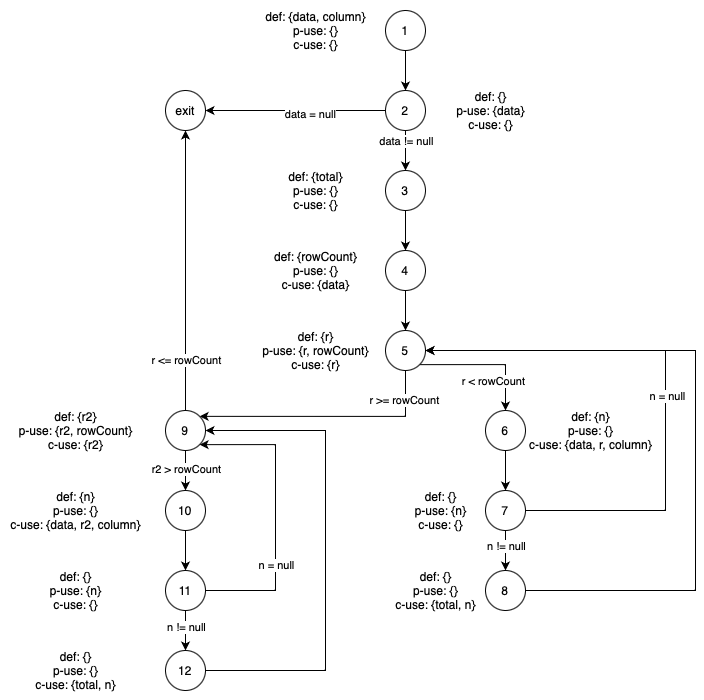

The diagram above was exported from draw.io. Its source (the exported page's mxGraphModel, read from the mxfile embedded in the PNG):
<mxGraphModel dx="1786" dy="694" grid="1" gridSize="10" guides="1" tooltips="1" connect="1" arrows="1" fold="1" page="1" pageScale="1" pageWidth="850" pageHeight="1100" math="0" shadow="0">
  <root>
    <mxCell id="0" />
    <mxCell id="1" parent="0" />
    <mxCell id="ftOyFT2HqjwXc9bBnVHh-3" style="edgeStyle=orthogonalEdgeStyle;rounded=0;orthogonalLoop=1;jettySize=auto;html=1;entryX=0.5;entryY=0;entryDx=0;entryDy=0;" edge="1" parent="1" source="ftOyFT2HqjwXc9bBnVHh-1" target="ftOyFT2HqjwXc9bBnVHh-2">
      <mxGeometry relative="1" as="geometry" />
    </mxCell>
    <mxCell id="ftOyFT2HqjwXc9bBnVHh-6" value="data != null" style="edgeLabel;html=1;align=center;verticalAlign=middle;resizable=0;points=[];" vertex="1" connectable="0" parent="ftOyFT2HqjwXc9bBnVHh-3">
      <mxGeometry x="-0.0198" y="-1" relative="1" as="geometry">
        <mxPoint x="1" y="-10" as="offset" />
      </mxGeometry>
    </mxCell>
    <mxCell id="ftOyFT2HqjwXc9bBnVHh-47" style="edgeStyle=orthogonalEdgeStyle;rounded=0;orthogonalLoop=1;jettySize=auto;html=1;entryX=1;entryY=0.5;entryDx=0;entryDy=0;" edge="1" parent="1" source="ftOyFT2HqjwXc9bBnVHh-1" target="ftOyFT2HqjwXc9bBnVHh-63">
      <mxGeometry relative="1" as="geometry">
        <mxPoint x="220" y="140" as="targetPoint" />
      </mxGeometry>
    </mxCell>
    <mxCell id="ftOyFT2HqjwXc9bBnVHh-48" value="data = null" style="edgeLabel;html=1;align=center;verticalAlign=middle;resizable=0;points=[];" vertex="1" connectable="0" parent="ftOyFT2HqjwXc9bBnVHh-47">
      <mxGeometry x="-0.1539" y="3" relative="1" as="geometry">
        <mxPoint as="offset" />
      </mxGeometry>
    </mxCell>
    <mxCell id="ftOyFT2HqjwXc9bBnVHh-1" value="2" style="ellipse;whiteSpace=wrap;html=1;aspect=fixed;" vertex="1" parent="1">
      <mxGeometry x="380" y="120" width="40" height="40" as="geometry" />
    </mxCell>
    <mxCell id="ftOyFT2HqjwXc9bBnVHh-8" style="edgeStyle=orthogonalEdgeStyle;rounded=0;orthogonalLoop=1;jettySize=auto;html=1;exitX=0.5;exitY=1;exitDx=0;exitDy=0;entryX=0.5;entryY=0;entryDx=0;entryDy=0;" edge="1" parent="1" source="ftOyFT2HqjwXc9bBnVHh-2" target="ftOyFT2HqjwXc9bBnVHh-7">
      <mxGeometry relative="1" as="geometry" />
    </mxCell>
    <mxCell id="ftOyFT2HqjwXc9bBnVHh-2" value="3" style="ellipse;whiteSpace=wrap;html=1;aspect=fixed;" vertex="1" parent="1">
      <mxGeometry x="380" y="200" width="40" height="40" as="geometry" />
    </mxCell>
    <mxCell id="ftOyFT2HqjwXc9bBnVHh-4" value="&lt;div&gt;def: {}&lt;/div&gt;&lt;div&gt;p-use: {data}&lt;/div&gt;&lt;div&gt;c-use: {}&lt;br&gt;&lt;/div&gt;" style="text;html=1;align=center;verticalAlign=middle;resizable=0;points=[];autosize=1;strokeColor=none;fillColor=none;" vertex="1" parent="1">
      <mxGeometry x="440" y="110" width="90" height="60" as="geometry" />
    </mxCell>
    <mxCell id="ftOyFT2HqjwXc9bBnVHh-5" value="def: {total}&lt;div&gt;p-use: {}&lt;/div&gt;&lt;div&gt;c-use: {}&lt;br&gt;&lt;/div&gt;" style="text;html=1;align=center;verticalAlign=middle;resizable=0;points=[];autosize=1;strokeColor=none;fillColor=none;" vertex="1" parent="1">
      <mxGeometry x="270" y="190" width="80" height="60" as="geometry" />
    </mxCell>
    <mxCell id="ftOyFT2HqjwXc9bBnVHh-11" style="edgeStyle=orthogonalEdgeStyle;rounded=0;orthogonalLoop=1;jettySize=auto;html=1;exitX=0.5;exitY=1;exitDx=0;exitDy=0;entryX=0.5;entryY=0;entryDx=0;entryDy=0;" edge="1" parent="1" source="ftOyFT2HqjwXc9bBnVHh-7" target="ftOyFT2HqjwXc9bBnVHh-10">
      <mxGeometry relative="1" as="geometry" />
    </mxCell>
    <mxCell id="ftOyFT2HqjwXc9bBnVHh-7" value="4" style="ellipse;whiteSpace=wrap;html=1;aspect=fixed;" vertex="1" parent="1">
      <mxGeometry x="380" y="280" width="40" height="40" as="geometry" />
    </mxCell>
    <mxCell id="ftOyFT2HqjwXc9bBnVHh-9" value="def: {rowCount}&lt;div&gt;p-use: {}&lt;/div&gt;&lt;div&gt;c-use: {data}&lt;br&gt;&lt;/div&gt;" style="text;html=1;align=center;verticalAlign=middle;resizable=0;points=[];autosize=1;strokeColor=none;fillColor=none;" vertex="1" parent="1">
      <mxGeometry x="255" y="270" width="110" height="60" as="geometry" />
    </mxCell>
    <mxCell id="ftOyFT2HqjwXc9bBnVHh-14" style="edgeStyle=orthogonalEdgeStyle;rounded=0;orthogonalLoop=1;jettySize=auto;html=1;entryX=0.5;entryY=0;entryDx=0;entryDy=0;exitX=1;exitY=1;exitDx=0;exitDy=0;" edge="1" parent="1" source="ftOyFT2HqjwXc9bBnVHh-10" target="ftOyFT2HqjwXc9bBnVHh-13">
      <mxGeometry relative="1" as="geometry">
        <Array as="points">
          <mxPoint x="500" y="394" />
        </Array>
      </mxGeometry>
    </mxCell>
    <mxCell id="ftOyFT2HqjwXc9bBnVHh-16" value="r &amp;lt; rowCount" style="edgeLabel;html=1;align=center;verticalAlign=middle;resizable=0;points=[];" vertex="1" connectable="0" parent="ftOyFT2HqjwXc9bBnVHh-14">
      <mxGeometry x="0.0856" y="-1" relative="1" as="geometry">
        <mxPoint x="1" y="15" as="offset" />
      </mxGeometry>
    </mxCell>
    <mxCell id="ftOyFT2HqjwXc9bBnVHh-34" style="edgeStyle=orthogonalEdgeStyle;rounded=0;orthogonalLoop=1;jettySize=auto;html=1;exitX=0.5;exitY=1;exitDx=0;exitDy=0;entryX=1;entryY=0;entryDx=0;entryDy=0;" edge="1" parent="1" source="ftOyFT2HqjwXc9bBnVHh-10" target="ftOyFT2HqjwXc9bBnVHh-33">
      <mxGeometry relative="1" as="geometry">
        <Array as="points">
          <mxPoint x="400" y="446" />
        </Array>
      </mxGeometry>
    </mxCell>
    <mxCell id="ftOyFT2HqjwXc9bBnVHh-37" value="r &amp;gt;= rowCount" style="edgeLabel;html=1;align=center;verticalAlign=middle;resizable=0;points=[];" vertex="1" connectable="0" parent="ftOyFT2HqjwXc9bBnVHh-34">
      <mxGeometry x="-0.5984" relative="1" as="geometry">
        <mxPoint x="4" y="-16" as="offset" />
      </mxGeometry>
    </mxCell>
    <mxCell id="ftOyFT2HqjwXc9bBnVHh-10" value="5" style="ellipse;whiteSpace=wrap;html=1;aspect=fixed;" vertex="1" parent="1">
      <mxGeometry x="380" y="360" width="40" height="40" as="geometry" />
    </mxCell>
    <mxCell id="ftOyFT2HqjwXc9bBnVHh-12" value="def: {r}&lt;div&gt;p-use: {r, rowCount}&lt;/div&gt;&lt;div&gt;c-use: {r}&lt;br&gt;&lt;/div&gt;" style="text;html=1;align=center;verticalAlign=middle;resizable=0;points=[];autosize=1;strokeColor=none;fillColor=none;" vertex="1" parent="1">
      <mxGeometry x="245" y="350" width="130" height="60" as="geometry" />
    </mxCell>
    <mxCell id="ftOyFT2HqjwXc9bBnVHh-30" style="edgeStyle=orthogonalEdgeStyle;rounded=0;orthogonalLoop=1;jettySize=auto;html=1;exitX=0.5;exitY=1;exitDx=0;exitDy=0;entryX=0.5;entryY=0;entryDx=0;entryDy=0;" edge="1" parent="1" source="ftOyFT2HqjwXc9bBnVHh-13" target="ftOyFT2HqjwXc9bBnVHh-20">
      <mxGeometry relative="1" as="geometry" />
    </mxCell>
    <mxCell id="ftOyFT2HqjwXc9bBnVHh-13" value="6" style="ellipse;whiteSpace=wrap;html=1;aspect=fixed;" vertex="1" parent="1">
      <mxGeometry x="480" y="440" width="40" height="40" as="geometry" />
    </mxCell>
    <mxCell id="ftOyFT2HqjwXc9bBnVHh-15" value="def: {n}&lt;div&gt;p-use: {}&lt;/div&gt;&lt;div&gt;c-use: {data, r, column}&lt;br&gt;&lt;/div&gt;" style="text;html=1;align=center;verticalAlign=middle;resizable=0;points=[];autosize=1;strokeColor=none;fillColor=none;" vertex="1" parent="1">
      <mxGeometry x="510" y="430" width="150" height="60" as="geometry" />
    </mxCell>
    <mxCell id="ftOyFT2HqjwXc9bBnVHh-19" style="edgeStyle=orthogonalEdgeStyle;rounded=0;orthogonalLoop=1;jettySize=auto;html=1;entryX=0.5;entryY=0;entryDx=0;entryDy=0;" edge="1" parent="1" source="ftOyFT2HqjwXc9bBnVHh-17" target="ftOyFT2HqjwXc9bBnVHh-1">
      <mxGeometry relative="1" as="geometry" />
    </mxCell>
    <mxCell id="ftOyFT2HqjwXc9bBnVHh-17" value="1" style="ellipse;whiteSpace=wrap;html=1;aspect=fixed;" vertex="1" parent="1">
      <mxGeometry x="380" y="40" width="40" height="40" as="geometry" />
    </mxCell>
    <mxCell id="ftOyFT2HqjwXc9bBnVHh-18" value="&lt;div&gt;def: {data, column}&lt;/div&gt;&lt;div&gt;p-use: {}&lt;/div&gt;&lt;div&gt;c-use: {}&lt;br&gt;&lt;/div&gt;" style="text;html=1;align=center;verticalAlign=middle;resizable=0;points=[];autosize=1;strokeColor=none;fillColor=none;" vertex="1" parent="1">
      <mxGeometry x="250" y="30" width="120" height="60" as="geometry" />
    </mxCell>
    <mxCell id="ftOyFT2HqjwXc9bBnVHh-25" style="edgeStyle=orthogonalEdgeStyle;rounded=0;orthogonalLoop=1;jettySize=auto;html=1;entryX=0.5;entryY=0;entryDx=0;entryDy=0;" edge="1" parent="1" source="ftOyFT2HqjwXc9bBnVHh-20" target="ftOyFT2HqjwXc9bBnVHh-23">
      <mxGeometry relative="1" as="geometry" />
    </mxCell>
    <mxCell id="ftOyFT2HqjwXc9bBnVHh-28" value="n != null" style="edgeLabel;html=1;align=center;verticalAlign=middle;resizable=0;points=[];" vertex="1" connectable="0" parent="ftOyFT2HqjwXc9bBnVHh-25">
      <mxGeometry x="-0.25" relative="1" as="geometry">
        <mxPoint as="offset" />
      </mxGeometry>
    </mxCell>
    <mxCell id="ftOyFT2HqjwXc9bBnVHh-27" style="edgeStyle=orthogonalEdgeStyle;rounded=0;orthogonalLoop=1;jettySize=auto;html=1;" edge="1" parent="1" source="ftOyFT2HqjwXc9bBnVHh-20">
      <mxGeometry relative="1" as="geometry">
        <mxPoint x="420" y="380" as="targetPoint" />
        <Array as="points">
          <mxPoint x="660" y="540" />
          <mxPoint x="660" y="380" />
        </Array>
      </mxGeometry>
    </mxCell>
    <mxCell id="ftOyFT2HqjwXc9bBnVHh-29" value="n = null" style="edgeLabel;html=1;align=center;verticalAlign=middle;resizable=0;points=[];" vertex="1" connectable="0" parent="ftOyFT2HqjwXc9bBnVHh-27">
      <mxGeometry x="-0.0541" y="-1" relative="1" as="geometry">
        <mxPoint as="offset" />
      </mxGeometry>
    </mxCell>
    <mxCell id="ftOyFT2HqjwXc9bBnVHh-20" value="7" style="ellipse;whiteSpace=wrap;html=1;aspect=fixed;" vertex="1" parent="1">
      <mxGeometry x="480" y="520" width="40" height="40" as="geometry" />
    </mxCell>
    <mxCell id="ftOyFT2HqjwXc9bBnVHh-22" value="def: {}&lt;div&gt;p-use: {n}&lt;/div&gt;&lt;div&gt;c-use: {}&lt;br&gt;&lt;/div&gt;" style="text;html=1;align=center;verticalAlign=middle;resizable=0;points=[];autosize=1;strokeColor=none;fillColor=none;" vertex="1" parent="1">
      <mxGeometry x="400" y="510" width="70" height="60" as="geometry" />
    </mxCell>
    <mxCell id="ftOyFT2HqjwXc9bBnVHh-32" style="edgeStyle=orthogonalEdgeStyle;rounded=0;orthogonalLoop=1;jettySize=auto;html=1;entryX=1;entryY=0.5;entryDx=0;entryDy=0;" edge="1" parent="1" source="ftOyFT2HqjwXc9bBnVHh-23" target="ftOyFT2HqjwXc9bBnVHh-10">
      <mxGeometry relative="1" as="geometry">
        <mxPoint x="625" y="380" as="targetPoint" />
        <Array as="points">
          <mxPoint x="690" y="620" />
          <mxPoint x="690" y="380" />
        </Array>
      </mxGeometry>
    </mxCell>
    <mxCell id="ftOyFT2HqjwXc9bBnVHh-23" value="8" style="ellipse;whiteSpace=wrap;html=1;aspect=fixed;" vertex="1" parent="1">
      <mxGeometry x="480" y="600" width="40" height="40" as="geometry" />
    </mxCell>
    <mxCell id="ftOyFT2HqjwXc9bBnVHh-26" value="def: {}&lt;div&gt;p-use: {}&lt;/div&gt;&lt;div&gt;c-use: {total, n}&lt;br&gt;&lt;/div&gt;" style="text;html=1;align=center;verticalAlign=middle;resizable=0;points=[];autosize=1;strokeColor=none;fillColor=none;" vertex="1" parent="1">
      <mxGeometry x="380" y="590" width="100" height="60" as="geometry" />
    </mxCell>
    <mxCell id="ftOyFT2HqjwXc9bBnVHh-43" style="edgeStyle=orthogonalEdgeStyle;rounded=0;orthogonalLoop=1;jettySize=auto;html=1;entryX=0.5;entryY=0;entryDx=0;entryDy=0;" edge="1" parent="1" source="ftOyFT2HqjwXc9bBnVHh-33" target="ftOyFT2HqjwXc9bBnVHh-40">
      <mxGeometry relative="1" as="geometry" />
    </mxCell>
    <mxCell id="ftOyFT2HqjwXc9bBnVHh-44" value="r2 &amp;gt; rowCount" style="edgeLabel;html=1;align=center;verticalAlign=middle;resizable=0;points=[];" vertex="1" connectable="0" parent="ftOyFT2HqjwXc9bBnVHh-43">
      <mxGeometry x="-0.1071" y="1" relative="1" as="geometry">
        <mxPoint x="-1" as="offset" />
      </mxGeometry>
    </mxCell>
    <mxCell id="ftOyFT2HqjwXc9bBnVHh-49" style="edgeStyle=orthogonalEdgeStyle;rounded=0;orthogonalLoop=1;jettySize=auto;html=1;entryX=0.5;entryY=1;entryDx=0;entryDy=0;" edge="1" parent="1" source="ftOyFT2HqjwXc9bBnVHh-33" target="ftOyFT2HqjwXc9bBnVHh-63">
      <mxGeometry relative="1" as="geometry">
        <mxPoint x="150" y="340" as="targetPoint" />
        <Array as="points">
          <mxPoint x="180" y="250" />
          <mxPoint x="180" y="250" />
        </Array>
      </mxGeometry>
    </mxCell>
    <mxCell id="ftOyFT2HqjwXc9bBnVHh-62" value="r &amp;lt;= rowCount" style="edgeLabel;html=1;align=center;verticalAlign=middle;resizable=0;points=[];" vertex="1" connectable="0" parent="ftOyFT2HqjwXc9bBnVHh-49">
      <mxGeometry x="-0.503" y="2" relative="1" as="geometry">
        <mxPoint x="2" y="19" as="offset" />
      </mxGeometry>
    </mxCell>
    <mxCell id="ftOyFT2HqjwXc9bBnVHh-33" value="9" style="ellipse;whiteSpace=wrap;html=1;aspect=fixed;" vertex="1" parent="1">
      <mxGeometry x="160" y="440" width="40" height="40" as="geometry" />
    </mxCell>
    <mxCell id="ftOyFT2HqjwXc9bBnVHh-39" value="def: {r2}&lt;div&gt;p-use: {r2, rowCount}&lt;/div&gt;&lt;div&gt;c-use: {r2}&lt;br&gt;&lt;/div&gt;" style="text;html=1;align=center;verticalAlign=middle;resizable=0;points=[];autosize=1;strokeColor=none;fillColor=none;" vertex="1" parent="1">
      <mxGeometry y="430" width="140" height="60" as="geometry" />
    </mxCell>
    <mxCell id="ftOyFT2HqjwXc9bBnVHh-50" style="edgeStyle=orthogonalEdgeStyle;rounded=0;orthogonalLoop=1;jettySize=auto;html=1;entryX=0.5;entryY=0;entryDx=0;entryDy=0;" edge="1" parent="1" source="ftOyFT2HqjwXc9bBnVHh-40" target="ftOyFT2HqjwXc9bBnVHh-45">
      <mxGeometry relative="1" as="geometry" />
    </mxCell>
    <mxCell id="ftOyFT2HqjwXc9bBnVHh-40" value="10" style="ellipse;whiteSpace=wrap;html=1;aspect=fixed;" vertex="1" parent="1">
      <mxGeometry x="160" y="520" width="40" height="40" as="geometry" />
    </mxCell>
    <mxCell id="ftOyFT2HqjwXc9bBnVHh-52" style="edgeStyle=orthogonalEdgeStyle;rounded=0;orthogonalLoop=1;jettySize=auto;html=1;entryX=0.5;entryY=0;entryDx=0;entryDy=0;" edge="1" parent="1" source="ftOyFT2HqjwXc9bBnVHh-45" target="ftOyFT2HqjwXc9bBnVHh-58">
      <mxGeometry relative="1" as="geometry">
        <mxPoint x="180" y="690" as="targetPoint" />
      </mxGeometry>
    </mxCell>
    <mxCell id="ftOyFT2HqjwXc9bBnVHh-59" value="n != null" style="edgeLabel;html=1;align=center;verticalAlign=middle;resizable=0;points=[];" vertex="1" connectable="0" parent="ftOyFT2HqjwXc9bBnVHh-52">
      <mxGeometry x="-0.1776" relative="1" as="geometry">
        <mxPoint as="offset" />
      </mxGeometry>
    </mxCell>
    <mxCell id="ftOyFT2HqjwXc9bBnVHh-56" style="edgeStyle=orthogonalEdgeStyle;rounded=0;orthogonalLoop=1;jettySize=auto;html=1;exitX=1;exitY=0.5;exitDx=0;exitDy=0;entryX=1;entryY=1;entryDx=0;entryDy=0;" edge="1" parent="1" source="ftOyFT2HqjwXc9bBnVHh-45" target="ftOyFT2HqjwXc9bBnVHh-33">
      <mxGeometry relative="1" as="geometry">
        <Array as="points">
          <mxPoint x="270" y="620" />
          <mxPoint x="270" y="474" />
        </Array>
      </mxGeometry>
    </mxCell>
    <mxCell id="ftOyFT2HqjwXc9bBnVHh-57" value="n = null" style="edgeLabel;html=1;align=center;verticalAlign=middle;resizable=0;points=[];" vertex="1" connectable="0" parent="ftOyFT2HqjwXc9bBnVHh-56">
      <mxGeometry x="-0.3446" relative="1" as="geometry">
        <mxPoint as="offset" />
      </mxGeometry>
    </mxCell>
    <mxCell id="ftOyFT2HqjwXc9bBnVHh-45" value="11" style="ellipse;whiteSpace=wrap;html=1;aspect=fixed;" vertex="1" parent="1">
      <mxGeometry x="160" y="600" width="40" height="40" as="geometry" />
    </mxCell>
    <mxCell id="ftOyFT2HqjwXc9bBnVHh-46" value="def: {n}&lt;div&gt;p-use: {}&lt;/div&gt;&lt;div&gt;c-use: {data, r2, column}&lt;br&gt;&lt;/div&gt;" style="text;html=1;align=center;verticalAlign=middle;resizable=0;points=[];autosize=1;strokeColor=none;fillColor=none;" vertex="1" parent="1">
      <mxGeometry x="-5" y="510" width="150" height="60" as="geometry" />
    </mxCell>
    <mxCell id="ftOyFT2HqjwXc9bBnVHh-51" value="def: {}&lt;div&gt;p-use: {n}&lt;/div&gt;&lt;div&gt;c-use: {}&lt;br&gt;&lt;/div&gt;" style="text;html=1;align=center;verticalAlign=middle;resizable=0;points=[];autosize=1;strokeColor=none;fillColor=none;" vertex="1" parent="1">
      <mxGeometry x="35" y="590" width="70" height="60" as="geometry" />
    </mxCell>
    <mxCell id="ftOyFT2HqjwXc9bBnVHh-61" style="edgeStyle=orthogonalEdgeStyle;rounded=0;orthogonalLoop=1;jettySize=auto;html=1;entryX=1;entryY=0.5;entryDx=0;entryDy=0;" edge="1" parent="1" source="ftOyFT2HqjwXc9bBnVHh-58" target="ftOyFT2HqjwXc9bBnVHh-33">
      <mxGeometry relative="1" as="geometry">
        <Array as="points">
          <mxPoint x="320" y="700" />
          <mxPoint x="320" y="460" />
        </Array>
      </mxGeometry>
    </mxCell>
    <mxCell id="ftOyFT2HqjwXc9bBnVHh-58" value="12" style="ellipse;whiteSpace=wrap;html=1;aspect=fixed;" vertex="1" parent="1">
      <mxGeometry x="160" y="680" width="40" height="40" as="geometry" />
    </mxCell>
    <mxCell id="ftOyFT2HqjwXc9bBnVHh-60" value="def: {}&lt;div&gt;p-use: {}&lt;/div&gt;&lt;div&gt;c-use: {total, n}&lt;br&gt;&lt;/div&gt;" style="text;html=1;align=center;verticalAlign=middle;resizable=0;points=[];autosize=1;strokeColor=none;fillColor=none;" vertex="1" parent="1">
      <mxGeometry x="20" y="670" width="100" height="60" as="geometry" />
    </mxCell>
    <mxCell id="ftOyFT2HqjwXc9bBnVHh-63" value="exit" style="ellipse;whiteSpace=wrap;html=1;aspect=fixed;" vertex="1" parent="1">
      <mxGeometry x="160" y="120" width="40" height="40" as="geometry" />
    </mxCell>
  </root>
</mxGraphModel>